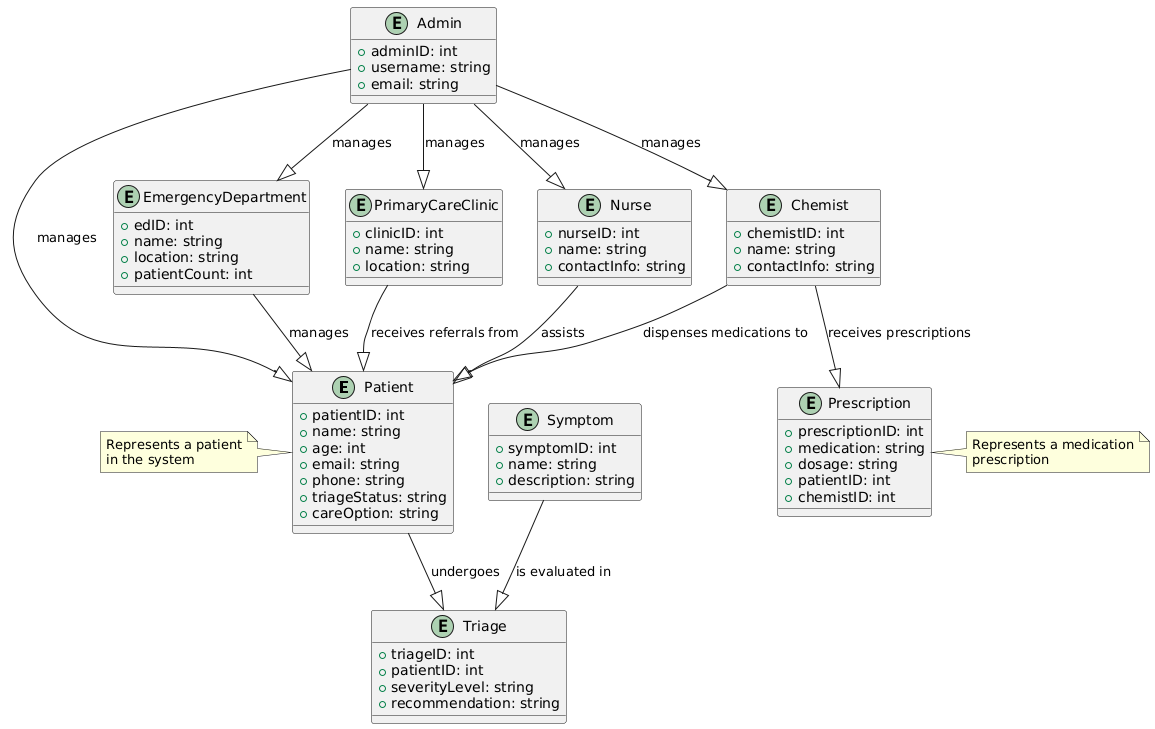

The diagram above was rendered by PlantUML. Its source (embedded in the PNG):
@startuml
' Entities for the ERD
entity Patient {
    +patientID: int
    +name: string
    +age: int
    +email: string
    +phone: string
    +triageStatus: string
    +careOption: string
}

entity EmergencyDepartment {
    +edID: int
    +name: string
    +location: string
    +patientCount: int
}

entity PrimaryCareClinic {
    +clinicID: int
    +name: string
    +location: string
}

entity Nurse {
    +nurseID: int
    +name: string
    +contactInfo: string
}

entity Chemist {
    +chemistID: int
    +name: string
    +contactInfo: string
}

entity Admin {
    +adminID: int
    +username: string
    +email: string
}

entity Prescription {
    +prescriptionID: int
    +medication: string
    +dosage: string
    +patientID: int
    +chemistID: int
}

entity Symptom {
    +symptomID: int
    +name: string
    +description: string
}

entity Triage {
    +triageID: int
    +patientID: int
    +severityLevel: string
    +recommendation: string
}

' Relationships between entities
Patient --|> Triage : "undergoes"
EmergencyDepartment --|> Patient : "manages"
PrimaryCareClinic --|> Patient : "receives referrals from"
Nurse --|> Patient : "assists"
Chemist --|> Prescription : "receives prescriptions"
Chemist --|> Patient : "dispenses medications to"
Admin --|> Patient : "manages"
Admin --|> Nurse : "manages"
Admin --|> Chemist : "manages"
Admin --|> EmergencyDepartment : "manages"
Admin --|> PrimaryCareClinic : "manages"
Symptom --|> Triage : "is evaluated in"

' Additional attributes and relations
note left of Patient : Represents a patient\nin the system
note right of Prescription : Represents a medication\nprescription
@enduml